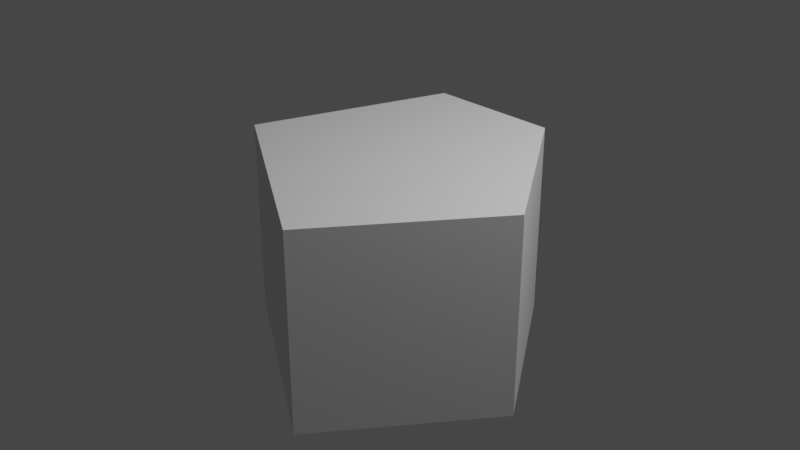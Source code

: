 # Source: hand.blend  (saved by Blender 2.80.75; exported with 4.5.12 LTS)
import bpy
from mathutils import Matrix  # noqa: F401  (used for matrix-valued properties, if any)

bpy.ops.wm.read_factory_settings(use_empty=True)
scene = bpy.context.scene
scene.name = 'Scene'

# ---- collections
col_collection = bpy.data.collections.new('Collection'); scene.collection.children.link(col_collection)

# ---- materials (node trees are filled in below, after node groups)
mat_material = bpy.data.materials.new('Material')
mat_material.alpha_threshold = 0.0
mat_material.use_transparent_shadow = False
mat_material.line_color = (0.0, 0.0, 0.0, 1.0)

# ---- material node trees
mat_material.use_nodes = True; mat_material.node_tree.nodes.clear()
_N = mat_material.node_tree.nodes; _L = mat_material.node_tree.links
n0 = _N.new('ShaderNodeOutputMaterial'); n0.name = 'Material Output'; n0.location = (300, 300)
n1 = _N.new('ShaderNodeBsdfPrincipled'); n1.name = 'Principled BSDF'; n1.location = (10, 300)
n1.distribution = 'GGX'
n1.subsurface_method = 'BURLEY'
n1.inputs[2].default_value = 0.4
n1.inputs[3].default_value = 1.45
n1.inputs[27].default_value = (0.0, 0.0, 0.0, 1.0)
n1.inputs[28].default_value = 1.0
_L.new(n1.outputs[0], n0.inputs[0])
n0.is_active_output = True

# ---- world
world_world = bpy.data.worlds.new('World'); scene.world = world_world
world_world.use_nodes = True; world_world.node_tree.nodes.clear()
_N = world_world.node_tree.nodes; _L = world_world.node_tree.links
n0 = _N.new('ShaderNodeOutputWorld'); n0.name = 'World Output'; n0.location = (300, 300)
n1 = _N.new('ShaderNodeBackground'); n1.name = 'Background'; n1.location = (10, 300)
n1.inputs[0].default_value = (0.05088, 0.05088, 0.05088, 1.0)
_L.new(n1.outputs[0], n0.inputs[0])
n0.is_active_output = True
world_world.color = (0.05088, 0.05088, 0.05088)
world_world.use_sun_shadow = False
world_world.sun_shadow_jitter_overblur = 0.0

# ---- cameras
cam_camera = bpy.data.cameras.new('Camera')
cam_camera.clip_end = 100.0
cam_camera.ortho_scale = 7.314

# ---- lights
light_light = bpy.data.lights.new('Light', 'POINT')
light_light.transmission_factor = 0.0
light_light.energy = 1000.0
light_light.shadow_soft_size = 0.1
light_light.shadow_maximum_resolution = 0.006
light_light.use_absolute_resolution = True

# ---- meshes
me_cube = bpy.data.meshes.new('Cube')
me_cube.from_pydata([(1.0, 1.0, 1.0), (1.0, 1.0, -1.0), (1.0, -2.207, 1.0), (1.0, -2.207, -1.0), (-0.3715, 1.0, 1.0), (-0.3715, 1.0, -1.0), (-1.0, -1.0, 1.0), (-1.0, -1.0, -1.0), (2.131, -0.6035, 1.0), (2.131, -0.6035, -1.0)], [], [(3, 2, 6, 7), (9, 8, 2, 3), (5, 4, 0, 1), (1, 0, 8, 9), (7, 6, 4, 5), (0, 4, 8), (4, 6, 8), (2, 8, 6), (3, 7, 9), (5, 9, 7), (1, 9, 5)])
_uv = me_cube.uv_layers.new(name='UVMap')
_uv.uv.foreach_set('vector', [0.375, 0.25, 0.625, 0.25, 0.625, 0.5, 0.375, 0.5, 0.125, 0.625, 0.375, 0.625, 0.375, 0.75, 0.125, 0.75, 0.625, 0.5, 0.875, 0.5, 0.875, 0.75, 0.625, 0.75, 0.125, 0.5, 0.375, 0.5, 0.375, 0.625, 0.125, 0.625, 0.375, 0.5, 0.625, 0.5, 0.875, 0.5, 0.625, 0.5, 0.375, 0.5, 0.875, 0.5, 0.375, 0.625, 0.875, 0.5, 0.625, 0.5, 0.375, 0.625, 0.375, 0.75, 0.375, 0.625, 0.625, 0.5, 0.125, 0.75, 0.375, 0.5, 0.125, 0.625, 0.625, 0.5, 0.125, 0.625, 0.375, 0.5, 0.125, 0.5, 0.125, 0.625, 0.625, 0.5])
me_cube.materials.append(mat_material)
me_cube.use_remesh_preserve_volume = False
me_cube.use_remesh_preserve_attributes = False
me_cube.use_mirror_vertex_groups = False
me_cube.update()

# ---- objects
ob_cube = bpy.data.objects.new('Cube', me_cube)
ob_light = bpy.data.objects.new('Light', light_light)
ob_camera = bpy.data.objects.new('Camera', cam_camera)

# ---- transforms, parenting, visibility, modifiers, constraints
ob_cube.location = (0.0, 0.0, 0.0)
ob_cube.lock_rotations_4d = False
ob_cube.empty_display_type = 'ARROWS'
ob_cube.lineart.crease_threshold = 0.0
ob_light.location = (4.076, 1.005, 5.904)
ob_light.rotation_euler = (0.6503, 0.05522, 1.866)
ob_light.lock_rotations_4d = False
ob_light.empty_display_type = 'ARROWS'
ob_light.color = (0.0, 0.0, 0.0, 0.0)
ob_light.lineart.crease_threshold = 0.0
ob_camera.location = (7.359, -6.926, 4.958)
ob_camera.rotation_euler = (1.109, 0.0, 0.8149)
ob_camera.lock_rotations_4d = False
ob_camera.empty_display_type = 'ARROWS'
ob_camera.color = (0.0, 0.0, 0.0, 0.0)
ob_camera.display_type = 'WIRE'
ob_camera.lineart.crease_threshold = 0.0

# ---- collection membership
col_collection.objects.link(ob_cube)
col_collection.objects.link(ob_light)
col_collection.objects.link(ob_camera)

# ---- scene / render settings (as saved in the file)
scene.camera = ob_camera
scene.frame_start = 1; scene.frame_end = 250; scene.frame_set(0)
scene.render.engine = 'BLENDER_EEVEE_NEXT'
scene.cycles.use_denoising = False
scene.cycles.samples = 128
scene.cycles.sampling_pattern = 'TABULATED_SOBOL'
scene.cycles.use_adaptive_sampling = False
scene.cycles.use_light_tree = False
scene.view_settings.view_transform = 'Filmic'
bpy.context.view_layer.update()
